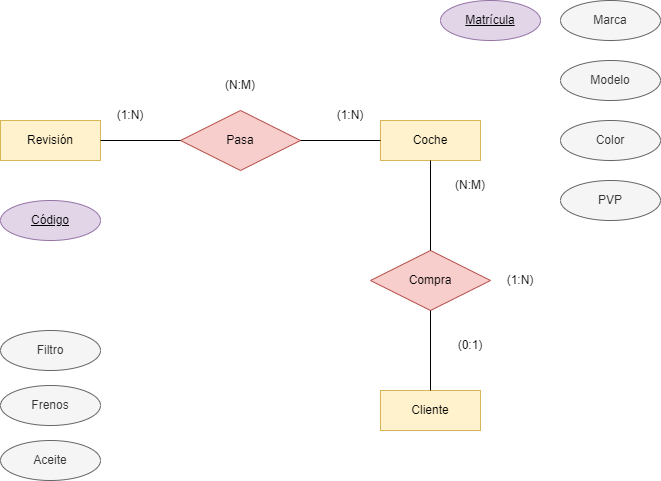

The diagram above was exported from draw.io. Its source (the exported page's mxGraphModel, read from the mxfile embedded in the PNG):
<mxGraphModel dx="780" dy="1136" grid="1" gridSize="10" guides="1" tooltips="1" connect="1" arrows="1" fold="1" page="1" pageScale="1" pageWidth="827" pageHeight="1169" math="0" shadow="0">
  <root>
    <mxCell id="0" />
    <mxCell id="1" parent="0" />
    <mxCell id="m1u0eQUrU-WCggHFgDv7-1" value="Coche" style="whiteSpace=wrap;html=1;align=center;fillColor=#fff2cc;strokeColor=#d6b656;" vertex="1" parent="1">
      <mxGeometry x="460" y="320" width="100" height="40" as="geometry" />
    </mxCell>
    <mxCell id="m1u0eQUrU-WCggHFgDv7-2" value="Cliente" style="whiteSpace=wrap;html=1;align=center;fillColor=#fff2cc;strokeColor=#d6b656;" vertex="1" parent="1">
      <mxGeometry x="460" y="590" width="100" height="40" as="geometry" />
    </mxCell>
    <mxCell id="m1u0eQUrU-WCggHFgDv7-3" value="Revisión" style="whiteSpace=wrap;html=1;align=center;fillColor=#fff2cc;strokeColor=#d6b656;" vertex="1" parent="1">
      <mxGeometry x="80" y="320" width="100" height="40" as="geometry" />
    </mxCell>
    <mxCell id="m1u0eQUrU-WCggHFgDv7-4" value="Pasa" style="shape=rhombus;perimeter=rhombusPerimeter;whiteSpace=wrap;html=1;align=center;fillColor=#f8cecc;strokeColor=#b85450;" vertex="1" parent="1">
      <mxGeometry x="260" y="310" width="120" height="60" as="geometry" />
    </mxCell>
    <mxCell id="m1u0eQUrU-WCggHFgDv7-5" value="Compra" style="shape=rhombus;perimeter=rhombusPerimeter;whiteSpace=wrap;html=1;align=center;fillColor=#f8cecc;strokeColor=#b85450;" vertex="1" parent="1">
      <mxGeometry x="450" y="450" width="120" height="60" as="geometry" />
    </mxCell>
    <mxCell id="m1u0eQUrU-WCggHFgDv7-6" value="" style="endArrow=none;html=1;rounded=0;entryX=0.5;entryY=0;entryDx=0;entryDy=0;exitX=0.5;exitY=1;exitDx=0;exitDy=0;" edge="1" parent="1" source="m1u0eQUrU-WCggHFgDv7-5" target="m1u0eQUrU-WCggHFgDv7-2">
      <mxGeometry relative="1" as="geometry">
        <mxPoint x="240" y="540" as="sourcePoint" />
        <mxPoint x="400" y="540" as="targetPoint" />
      </mxGeometry>
    </mxCell>
    <mxCell id="m1u0eQUrU-WCggHFgDv7-7" value="" style="endArrow=none;html=1;rounded=0;entryX=0.5;entryY=0;entryDx=0;entryDy=0;exitX=0.5;exitY=1;exitDx=0;exitDy=0;" edge="1" parent="1" source="m1u0eQUrU-WCggHFgDv7-1" target="m1u0eQUrU-WCggHFgDv7-5">
      <mxGeometry relative="1" as="geometry">
        <mxPoint x="520" y="520" as="sourcePoint" />
        <mxPoint x="520" y="600" as="targetPoint" />
      </mxGeometry>
    </mxCell>
    <mxCell id="m1u0eQUrU-WCggHFgDv7-8" value="" style="endArrow=none;html=1;rounded=0;entryX=0;entryY=0.5;entryDx=0;entryDy=0;exitX=1;exitY=0.5;exitDx=0;exitDy=0;" edge="1" parent="1" source="m1u0eQUrU-WCggHFgDv7-4" target="m1u0eQUrU-WCggHFgDv7-1">
      <mxGeometry relative="1" as="geometry">
        <mxPoint x="530" y="530" as="sourcePoint" />
        <mxPoint x="530" y="610" as="targetPoint" />
      </mxGeometry>
    </mxCell>
    <mxCell id="m1u0eQUrU-WCggHFgDv7-9" value="" style="endArrow=none;html=1;rounded=0;entryX=0;entryY=0.5;entryDx=0;entryDy=0;exitX=1;exitY=0.5;exitDx=0;exitDy=0;" edge="1" parent="1" source="m1u0eQUrU-WCggHFgDv7-3" target="m1u0eQUrU-WCggHFgDv7-4">
      <mxGeometry relative="1" as="geometry">
        <mxPoint x="540" y="540" as="sourcePoint" />
        <mxPoint x="540" y="620" as="targetPoint" />
      </mxGeometry>
    </mxCell>
    <mxCell id="m1u0eQUrU-WCggHFgDv7-10" value="(0:1)" style="text;html=1;strokeColor=none;fillColor=none;align=center;verticalAlign=middle;whiteSpace=wrap;rounded=0;" vertex="1" parent="1">
      <mxGeometry x="520" y="530" width="60" height="30" as="geometry" />
    </mxCell>
    <mxCell id="m1u0eQUrU-WCggHFgDv7-11" value="(N:M)" style="text;html=1;strokeColor=none;fillColor=none;align=center;verticalAlign=middle;whiteSpace=wrap;rounded=0;" vertex="1" parent="1">
      <mxGeometry x="520" y="370" width="60" height="30" as="geometry" />
    </mxCell>
    <mxCell id="m1u0eQUrU-WCggHFgDv7-12" value="(1:N)" style="text;html=1;strokeColor=none;fillColor=none;align=center;verticalAlign=middle;whiteSpace=wrap;rounded=0;" vertex="1" parent="1">
      <mxGeometry x="570" y="465" width="60" height="30" as="geometry" />
    </mxCell>
    <mxCell id="m1u0eQUrU-WCggHFgDv7-13" value="(1:N)" style="text;html=1;strokeColor=none;fillColor=none;align=center;verticalAlign=middle;whiteSpace=wrap;rounded=0;" vertex="1" parent="1">
      <mxGeometry x="180" y="300" width="60" height="30" as="geometry" />
    </mxCell>
    <mxCell id="m1u0eQUrU-WCggHFgDv7-14" value="(N:M)" style="text;html=1;strokeColor=none;fillColor=none;align=center;verticalAlign=middle;whiteSpace=wrap;rounded=0;" vertex="1" parent="1">
      <mxGeometry x="290" y="270" width="60" height="30" as="geometry" />
    </mxCell>
    <mxCell id="m1u0eQUrU-WCggHFgDv7-15" value="(1:N)" style="text;html=1;strokeColor=none;fillColor=none;align=center;verticalAlign=middle;whiteSpace=wrap;rounded=0;" vertex="1" parent="1">
      <mxGeometry x="400" y="300" width="60" height="30" as="geometry" />
    </mxCell>
    <mxCell id="m1u0eQUrU-WCggHFgDv7-16" value="PVP" style="ellipse;whiteSpace=wrap;html=1;align=center;fillColor=#f5f5f5;fontColor=#333333;strokeColor=#666666;" vertex="1" parent="1">
      <mxGeometry x="640" y="380" width="100" height="40" as="geometry" />
    </mxCell>
    <mxCell id="m1u0eQUrU-WCggHFgDv7-17" value="Color" style="ellipse;whiteSpace=wrap;html=1;align=center;fillColor=#f5f5f5;fontColor=#333333;strokeColor=#666666;" vertex="1" parent="1">
      <mxGeometry x="640" y="320" width="100" height="40" as="geometry" />
    </mxCell>
    <mxCell id="m1u0eQUrU-WCggHFgDv7-18" value="Modelo" style="ellipse;whiteSpace=wrap;html=1;align=center;fillColor=#f5f5f5;fontColor=#333333;strokeColor=#666666;" vertex="1" parent="1">
      <mxGeometry x="640" y="260" width="100" height="40" as="geometry" />
    </mxCell>
    <mxCell id="m1u0eQUrU-WCggHFgDv7-20" value="Marca" style="ellipse;whiteSpace=wrap;html=1;align=center;fillColor=#f5f5f5;fontColor=#333333;strokeColor=#666666;" vertex="1" parent="1">
      <mxGeometry x="640" y="200" width="100" height="40" as="geometry" />
    </mxCell>
    <mxCell id="m1u0eQUrU-WCggHFgDv7-21" value="Matrícula" style="ellipse;whiteSpace=wrap;html=1;align=center;fontStyle=4;fillColor=#e1d5e7;strokeColor=#9673a6;" vertex="1" parent="1">
      <mxGeometry x="520" y="200" width="100" height="40" as="geometry" />
    </mxCell>
    <mxCell id="m1u0eQUrU-WCggHFgDv7-22" value="Código" style="ellipse;whiteSpace=wrap;html=1;align=center;fontStyle=4;fillColor=#e1d5e7;strokeColor=#9673a6;" vertex="1" parent="1">
      <mxGeometry x="80" y="400" width="100" height="40" as="geometry" />
    </mxCell>
    <mxCell id="m1u0eQUrU-WCggHFgDv7-23" value="Filtro" style="ellipse;whiteSpace=wrap;html=1;align=center;fillColor=#f5f5f5;fontColor=#333333;strokeColor=#666666;" vertex="1" parent="1">
      <mxGeometry x="80" y="530" width="100" height="40" as="geometry" />
    </mxCell>
    <mxCell id="m1u0eQUrU-WCggHFgDv7-24" value="Aceite" style="ellipse;whiteSpace=wrap;html=1;align=center;fillColor=#f5f5f5;fontColor=#333333;strokeColor=#666666;" vertex="1" parent="1">
      <mxGeometry x="80" y="640" width="100" height="40" as="geometry" />
    </mxCell>
    <mxCell id="m1u0eQUrU-WCggHFgDv7-25" value="Frenos" style="ellipse;whiteSpace=wrap;html=1;align=center;fillColor=#f5f5f5;fontColor=#333333;strokeColor=#666666;" vertex="1" parent="1">
      <mxGeometry x="80" y="585" width="100" height="40" as="geometry" />
    </mxCell>
  </root>
</mxGraphModel>